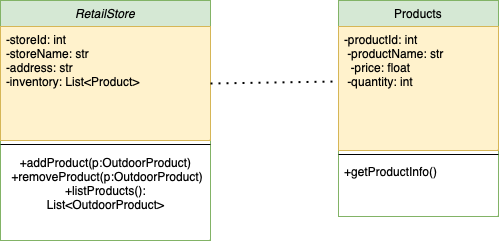

The diagram above was exported from draw.io. Its source (the exported page's mxGraphModel, read from the mxfile embedded in the PNG):
<mxGraphModel dx="1016" dy="696" grid="1" gridSize="10" guides="1" tooltips="1" connect="1" arrows="1" fold="1" page="1" pageScale="1" pageWidth="827" pageHeight="1169" math="0" shadow="0">
  <root>
    <mxCell id="WIyWlLk6GJQsqaUBKTNV-0" />
    <mxCell id="WIyWlLk6GJQsqaUBKTNV-1" parent="WIyWlLk6GJQsqaUBKTNV-0" />
    <mxCell id="zkfFHV4jXpPFQw0GAbJ--0" value="RetailStore" style="swimlane;fontStyle=2;align=center;verticalAlign=top;childLayout=stackLayout;horizontal=1;startSize=26;horizontalStack=0;resizeParent=1;resizeLast=0;collapsible=1;marginBottom=0;rounded=0;shadow=0;strokeWidth=1;fillColor=#d5e8d4;strokeColor=#82b366;" parent="WIyWlLk6GJQsqaUBKTNV-1" vertex="1">
      <mxGeometry x="170" y="120" width="210" height="240" as="geometry">
        <mxRectangle x="230" y="140" width="160" height="26" as="alternateBounds" />
      </mxGeometry>
    </mxCell>
    <mxCell id="zkfFHV4jXpPFQw0GAbJ--2" value="-storeId: int  &#10;-storeName: str   &#10;-address: str     &#10;-inventory: List&lt;Product&gt;" style="text;align=left;verticalAlign=top;spacingLeft=4;spacingRight=4;overflow=hidden;rotatable=0;points=[[0,0.5],[1,0.5]];portConstraint=eastwest;rounded=0;shadow=0;html=0;fillColor=#fff2cc;strokeColor=#d6b656;" parent="zkfFHV4jXpPFQw0GAbJ--0" vertex="1">
      <mxGeometry y="26" width="210" height="114" as="geometry" />
    </mxCell>
    <mxCell id="zkfFHV4jXpPFQw0GAbJ--4" value="" style="line;html=1;strokeWidth=1;align=left;verticalAlign=middle;spacingTop=-1;spacingLeft=3;spacingRight=3;rotatable=0;labelPosition=right;points=[];portConstraint=eastwest;" parent="zkfFHV4jXpPFQw0GAbJ--0" vertex="1">
      <mxGeometry y="140" width="210" height="8" as="geometry" />
    </mxCell>
    <mxCell id="9QPd1YlLIkBf8fNXJsvC-11" value="+addProduct(p:OutdoorProduct)&lt;br&gt;&amp;nbsp;+removeProduct(p:OutdoorProduct)&lt;br&gt;&amp;nbsp;+listProducts():&amp;nbsp;&lt;br&gt;&amp;nbsp;List&amp;lt;OutdoorProduct&amp;gt;&amp;nbsp;" style="text;html=1;align=center;verticalAlign=middle;resizable=0;points=[];autosize=1;strokeColor=none;fillColor=none;" vertex="1" parent="zkfFHV4jXpPFQw0GAbJ--0">
      <mxGeometry y="148" width="210" height="70" as="geometry" />
    </mxCell>
    <mxCell id="zkfFHV4jXpPFQw0GAbJ--17" value="Products" style="swimlane;fontStyle=0;align=center;verticalAlign=top;childLayout=stackLayout;horizontal=1;startSize=26;horizontalStack=0;resizeParent=1;resizeLast=0;collapsible=1;marginBottom=0;rounded=0;shadow=0;strokeWidth=1;fillColor=#d5e8d4;strokeColor=#82b366;" parent="WIyWlLk6GJQsqaUBKTNV-1" vertex="1">
      <mxGeometry x="508" y="120" width="160" height="216" as="geometry">
        <mxRectangle x="550" y="140" width="160" height="26" as="alternateBounds" />
      </mxGeometry>
    </mxCell>
    <mxCell id="zkfFHV4jXpPFQw0GAbJ--21" value="-productId: int  &#10; -productName: str&#10;  -price: float    &#10; -quantity: int   &#10; " style="text;align=left;verticalAlign=top;spacingLeft=4;spacingRight=4;overflow=hidden;rotatable=0;points=[[0,0.5],[1,0.5]];portConstraint=eastwest;rounded=0;shadow=0;html=0;fillColor=#fff2cc;strokeColor=#d6b656;" parent="zkfFHV4jXpPFQw0GAbJ--17" vertex="1">
      <mxGeometry y="26" width="160" height="124" as="geometry" />
    </mxCell>
    <mxCell id="zkfFHV4jXpPFQw0GAbJ--23" value="" style="line;html=1;strokeWidth=1;align=left;verticalAlign=middle;spacingTop=-1;spacingLeft=3;spacingRight=3;rotatable=0;labelPosition=right;points=[];portConstraint=eastwest;" parent="zkfFHV4jXpPFQw0GAbJ--17" vertex="1">
      <mxGeometry y="150" width="160" height="8" as="geometry" />
    </mxCell>
    <mxCell id="zkfFHV4jXpPFQw0GAbJ--25" value="+getProductInfo()" style="text;align=left;verticalAlign=top;spacingLeft=4;spacingRight=4;overflow=hidden;rotatable=0;points=[[0,0.5],[1,0.5]];portConstraint=eastwest;" parent="zkfFHV4jXpPFQw0GAbJ--17" vertex="1">
      <mxGeometry y="158" width="160" height="26" as="geometry" />
    </mxCell>
    <mxCell id="9QPd1YlLIkBf8fNXJsvC-12" value="" style="endArrow=none;dashed=1;html=1;dashPattern=1 3;strokeWidth=2;rounded=0;exitX=1;exitY=0.5;exitDx=0;exitDy=0;entryX=-0.037;entryY=0.444;entryDx=0;entryDy=0;entryPerimeter=0;strokeColor=#000000;" edge="1" parent="WIyWlLk6GJQsqaUBKTNV-1" source="zkfFHV4jXpPFQw0GAbJ--2" target="zkfFHV4jXpPFQw0GAbJ--21">
      <mxGeometry width="50" height="50" relative="1" as="geometry">
        <mxPoint x="400" y="210" as="sourcePoint" />
        <mxPoint x="340" y="470" as="targetPoint" />
      </mxGeometry>
    </mxCell>
  </root>
</mxGraphModel>